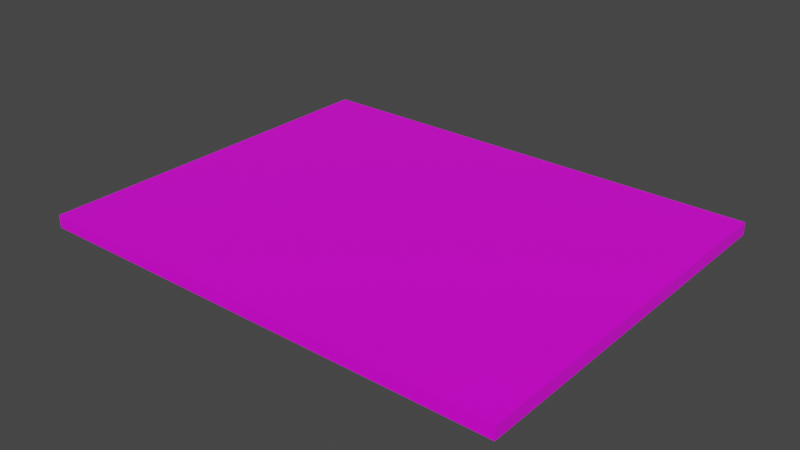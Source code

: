 # Source: mapTest.blend  (saved by Blender 2.93.20; exported with 4.5.12 LTS)
import bpy
from mathutils import Matrix  # noqa: F401  (used for matrix-valued properties, if any)

bpy.ops.wm.read_factory_settings(use_empty=True)
scene = bpy.context.scene
scene.name = 'Scene'

# ---- collections
col_collection = bpy.data.collections.new('Collection'); scene.collection.children.link(col_collection)

# ---- images (referenced by path relative to the original .blend; pixels are not part of the script)
import os
ASSET_DIR = os.environ.get("B2B_ASSET_DIR", "")  # directory of the original .blend (textures are referenced by path, not embedded)
HERE = os.path.dirname(os.path.abspath(__file__))  # packed textures are extracted next to this script under _unpacked/

def load_image(name, relpath, width, height, colorspace="sRGB"):
    """Load a texture the original file referenced (path relative to the .blend, or extracted next to this script)."""
    p = next((c for c in (os.path.join(HERE, relpath), os.path.join(ASSET_DIR, relpath)) if relpath and os.path.exists(c)), "")
    if p:
        img = bpy.data.images.load(p, check_existing=True)
        img.name = name
    else:  # same state as the original file: an image datablock whose file is absent (Cycles renders it pink)
        img = bpy.data.images.new(name, width, height)
        img.source = "FILE"
        img.filepath = "//" + (relpath or name)
    img.colorspace_settings.name = colorspace
    return img
img_brown_mud_leaves_01_diff_2k_jpg = load_image('brown_mud_leaves_01_diff_2k.jpg', 'Textures/brown_mud_leaves_01_diff_2k.jpg', 1024, 1024, 'sRGB')

# ---- materials (node trees are filled in below, after node groups)
mat_material = bpy.data.materials.new('Material')
mat_material.alpha_threshold = 0.0
mat_material.line_color = (0.0, 0.0, 0.0, 1.0)

# ---- material node trees
mat_material.use_nodes = True; mat_material.node_tree.nodes.clear()
_N = mat_material.node_tree.nodes; _L = mat_material.node_tree.links
n0 = _N.new('ShaderNodeOutputMaterial'); n0.name = 'Material Output'; n0.location = (300, 300)
n1 = _N.new('ShaderNodeBsdfPrincipled'); n1.name = 'Principled BSDF'; n1.location = (10, 300)
n1.distribution = 'GGX'
n1.subsurface_method = 'BURLEY'
n1.inputs[2].default_value = 0.4
n1.inputs[3].default_value = 1.45
n1.inputs[27].default_value = (0.0, 0.0, 0.0, 1.0)
n1.inputs[28].default_value = 1.0
n2 = _N.new('ShaderNodeTexImage'); n2.name = 'Image Texture'; n2.location = (-310, 138)
n2.image = img_brown_mud_leaves_01_diff_2k_jpg
_L.new(n1.outputs[0], n0.inputs[0])
_L.new(n2.outputs[0], n1.inputs[0])
n0.is_active_output = True

# ---- world
world_world = bpy.data.worlds.new('World'); scene.world = world_world
world_world.use_nodes = True; world_world.node_tree.nodes.clear()
_N = world_world.node_tree.nodes; _L = world_world.node_tree.links
n0 = _N.new('ShaderNodeOutputWorld'); n0.name = 'World Output'; n0.location = (300, 300)
n1 = _N.new('ShaderNodeBackground'); n1.name = 'Background'; n1.location = (10, 300)
n1.inputs[0].default_value = (0.05088, 0.05088, 0.05088, 1.0)
_L.new(n1.outputs[0], n0.inputs[0])
n0.is_active_output = True
world_world.color = (0.05088, 0.05088, 0.05088)
world_world.use_sun_shadow = False
world_world.sun_shadow_jitter_overblur = 0.0

# ---- meshes
me_cube = bpy.data.meshes.new('Cube')
me_cube.from_pydata([(1.0, 1.0, 1.0), (1.0, 1.0, -1.0), (1.0, -1.0, 1.0), (1.0, -1.0, -1.0), (-1.0, 1.0, 1.0), (-1.0, 1.0, -1.0), (-1.0, -1.0, 1.0), (-1.0, -1.0, -1.0)], [], [(0, 4, 6, 2), (3, 2, 6, 7), (7, 6, 4, 5), (5, 1, 3, 7), (1, 0, 2, 3), (5, 4, 0, 1)])
_uv = me_cube.uv_layers.new(name='UVMap')
_uv.uv.foreach_set('vector', [2.689, 0.04114, 7.061, 0.04114, 7.061, 4.413, 2.689, 4.413, -1.683, 4.413, 2.689, 4.413, 2.689, 8.785, -1.683, 8.785, -1.683, -8.702, 2.689, -8.702, 2.689, -4.331, -1.683, -4.331, -6.054, 0.04114, -1.683, 0.04114, -1.683, 4.413, -6.054, 4.413, -1.683, 0.04114, 2.689, 0.04114, 2.689, 4.413, -1.683, 4.413, -1.683, -4.331, 2.689, -4.331, 2.689, 0.04114, -1.683, 0.04114])
me_cube.materials.append(mat_material)
me_cube.use_remesh_preserve_volume = False
me_cube.use_remesh_preserve_attributes = False
me_cube.use_mirror_vertex_groups = False
me_cube.update()

# ---- objects
ob_cube = bpy.data.objects.new('Cube', me_cube)

# ---- transforms, parenting, visibility, modifiers, constraints
ob_cube.location = (0.0, 0.0, 0.0)
ob_cube.scale = (38.15, 30.3, 1.0)
ob_cube.lock_rotations_4d = False
ob_cube.empty_display_type = 'ARROWS'
ob_cube.lineart.crease_threshold = 0.0

# ---- collection membership
col_collection.objects.link(ob_cube)

# ---- scene / render settings (as saved in the file)
scene.frame_start = 1; scene.frame_end = 250; scene.frame_set(1)
scene.render.engine = 'CYCLES'
scene.cycles.use_denoising = False
scene.cycles.samples = 128
scene.cycles.sampling_pattern = 'TABULATED_SOBOL'
scene.cycles.use_adaptive_sampling = False
scene.cycles.use_light_tree = False
scene.view_settings.view_transform = 'Filmic'
bpy.context.view_layer.update()

# ---- added for rendering (the .blend has no active camera and no usable light): camera, sun
cam_auto = bpy.data.cameras.new('AutoCamera')
cam_auto.lens = 50.0
cam_auto.sensor_width = 36.0
cam_auto.clip_end = 1582.41
ob_auto_camera = bpy.data.objects.new('AutoCamera', cam_auto)
scene.collection.objects.link(ob_auto_camera)
ob_auto_camera.location = (90.1661, -108.199, 72.1329)
ob_auto_camera.rotation_euler = (1.09748, -7.21219e-08, 0.694738)
scene.camera = ob_auto_camera
light_auto_sun = bpy.data.lights.new('AutoSun', 'SUN')
light_auto_sun.energy = 3.0
light_auto_sun.angle = 0.0523599
ob_auto_sun = bpy.data.objects.new('AutoSun', light_auto_sun)
scene.collection.objects.link(ob_auto_sun)
ob_auto_sun.rotation_euler = (0.872665, 0.174533, 0.523599)
bpy.context.view_layer.update()
